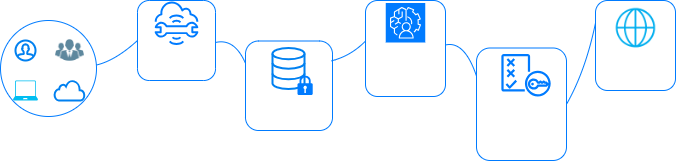

The diagram above was exported from draw.io. Its source (the exported page's mxGraphModel, read from the mxfile embedded in the PNG):
<mxGraphModel dx="1508" dy="386" grid="1" gridSize="10" guides="1" tooltips="1" connect="1" arrows="1" fold="1" page="1" pageScale="1" pageWidth="827" pageHeight="583" math="0" shadow="0">
  <root>
    <mxCell id="0" />
    <mxCell id="1" parent="0" />
    <mxCell id="ET5jVNpT4phpK0x6X600-2" value="" style="edgeStyle=isometricEdgeStyle;endArrow=classic;html=1;rounded=1;strokeColor=none;flowAnimation=0;shadow=1;targetPerimeterSpacing=-3;sourcePerimeterSpacing=4;exitX=0.973;exitY=0.4;exitDx=0;exitDy=0;exitPerimeter=0;curved=1;shape=link;width=0;fontColor=#FFFFFF;" parent="1" target="ET5jVNpT4phpK0x6X600-3" edge="1">
      <mxGeometry width="50" height="50" relative="1" as="geometry">
        <mxPoint x="78.50499999999998" y="202.87" as="sourcePoint" />
        <mxPoint x="172.49" y="183.37" as="targetPoint" />
        <Array as="points">
          <mxPoint x="133.49" y="180.87" />
        </Array>
      </mxGeometry>
    </mxCell>
    <mxCell id="ET5jVNpT4phpK0x6X600-3" value="Denovo Core" style="label;whiteSpace=wrap;html=1;align=center;verticalAlign=bottom;spacingLeft=0;spacingBottom=1;imageAlign=center;imageVerticalAlign=top;textShadow=0;fontColor=#FFFFFF;spacingTop=-2;points=[[0,0,0,0,0],[0,0.25,0,0,0],[0,0.5,0,0,0],[0,0.75,0,0,0],[0,1,0,0,0],[0.25,0,0,0,0],[0.25,1,0,0,0],[0.5,0,0,0,0],[0.5,1,0,0,0],[0.75,0,0,0,0],[0.75,1,0,0,0],[0.97,0.95,0,0,0],[1,0,0,0,0],[1,0.25,0,0,0],[1,0.5,0,0,0],[1,0.75,0,0,0]];glass=0;spacing=5;strokeColor=#007bff;rounded=1;fillColor=none;" parent="1" vertex="1">
      <mxGeometry x="122" y="140" width="78" height="80" as="geometry" />
    </mxCell>
    <mxCell id="ET5jVNpT4phpK0x6X600-4" style="edgeStyle=orthogonalEdgeStyle;rounded=1;orthogonalLoop=1;jettySize=auto;html=1;exitX=0.5;exitY=1;exitDx=0;exitDy=0;fontColor=#FFFFFF;" parent="1" source="ET5jVNpT4phpK0x6X600-3" target="ET5jVNpT4phpK0x6X600-3" edge="1">
      <mxGeometry relative="1" as="geometry" />
    </mxCell>
    <mxCell id="ET5jVNpT4phpK0x6X600-6" value="Data Loss Prevention" style="label;whiteSpace=wrap;html=1;align=center;verticalAlign=bottom;spacingLeft=0;spacingBottom=4;imageAlign=center;imageVerticalAlign=top;points=[[0,0,0,0,0],[0,0.25,0,0,0],[0,0.5,0,0,0],[0,0.75,0,0,0],[0,1,0,0,0],[0.25,0,0,0,0],[0.25,1,0,0,0],[0.5,0,0,0,0],[0.5,1,0,0,0],[0.75,0,0,0,0],[0.75,1,0,0,0],[0.95,0.03,0,0,0],[1,0.23,0,3,0],[1,0.5,0,0,0],[1,0.75,0,0,0],[1,1,0,0,0]];strokeColor=#007bff;rounded=1;fillColor=none;fontColor=#FFFFFF;" parent="1" vertex="1">
      <mxGeometry x="230" y="180.5" width="87" height="89.5" as="geometry" />
    </mxCell>
    <mxCell id="ET5jVNpT4phpK0x6X600-8" value="AI-Powered Threat Analysis" style="label;whiteSpace=wrap;html=1;align=center;verticalAlign=bottom;spacingLeft=0;spacingBottom=4;imageAlign=center;imageVerticalAlign=top;points=[[0,0,0,0,0],[0,0.25,0,0,0],[0,0.5,0,0,0],[0,0.75,0,0,0],[0.03,0.97,0,0,0],[0.25,0,0,0,0],[0.25,1,0,0,0],[0.5,0,0,0,0],[0.5,1,0,0,0],[0.75,0,0,0,0],[0.75,1,0,0,0],[1,0,0,0,0],[1,0.25,0,0,0],[1,0.5,0,0,0],[1,0.75,0,0,0],[1,1,0,0,0]];strokeColor=#007bff;rounded=1;fillColor=none;fontColor=#FFFFFF;" parent="1" vertex="1">
      <mxGeometry x="350" y="140" width="80" height="96" as="geometry" />
    </mxCell>
    <mxCell id="ET5jVNpT4phpK0x6X600-10" value="AI-Assisted Automatic policy Generation" style="label;whiteSpace=wrap;html=1;align=center;verticalAlign=bottom;spacingLeft=0;spacingBottom=4;imageAlign=center;imageVerticalAlign=top;points=[[0,0,0,0,0],[0,0.25,0,0,0],[0,0.5,0,0,0],[0,0.75,0,0,0],[0.03,0.97,0,0,0],[0.25,0,0,0,0],[0.25,1,0,0,0],[0.5,0,0,0,0],[0.5,1,0,0,0],[0.75,0,0,0,0],[0.75,1,0,0,0],[1,0,0,0,0],[1,0.25,0,0,0],[1,0.5,0,0,0],[1,0.75,0,0,0],[1,1,0,0,0]];strokeColor=#007bff;rounded=1;fillColor=none;fontColor=#FFFFFF;" parent="1" vertex="1">
      <mxGeometry x="461" y="187.5" width="90" height="112.5" as="geometry" />
    </mxCell>
    <mxCell id="ET5jVNpT4phpK0x6X600-13" value="" style="points=[[0,0,0],[0.25,0,0],[0.5,0,0],[0.75,0,0],[1,0,0],[0,1,0],[0.25,1,0],[0.5,1,0],[0.75,1,0],[1,1,0],[0,0.25,0],[0,0.5,0],[0,0.75,0],[1,0.25,0],[1,0.5,0],[1,0.75,0]];outlineConnect=0;fontColor=#FFFFFF;fillColor=#007bff;strokeColor=#ffffff;dashed=0;verticalLabelPosition=bottom;verticalAlign=top;align=center;html=1;fontSize=12;fontStyle=0;aspect=fixed;shape=mxgraph.aws4.resourceIcon;resIcon=mxgraph.aws4.augmented_ai;rounded=1;" parent="1" vertex="1">
      <mxGeometry x="370.25" y="142.5" width="39.5" height="39.5" as="geometry" />
    </mxCell>
    <mxCell id="ET5jVNpT4phpK0x6X600-14" value="" style="outlineConnect=0;fontColor=#FFFFFF;gradientColor=none;fillColor=#007bff;strokeColor=none;dashed=0;verticalLabelPosition=bottom;verticalAlign=top;align=center;html=1;fontSize=12;fontStyle=0;aspect=fixed;pointerEvents=1;shape=mxgraph.aws4.policy;rounded=1;" parent="1" vertex="1">
      <mxGeometry x="485.81" y="193.5" width="49.47" height="42.5" as="geometry" />
    </mxCell>
    <mxCell id="p_klniLfzno30mBVU29k-2" value="" style="ellipse;whiteSpace=wrap;html=1;aspect=fixed;strokeColor=#007bff;rounded=1;fillColor=none;fontColor=#FFFFFF;" parent="1" vertex="1">
      <mxGeometry x="-15" y="160" width="96" height="96" as="geometry" />
    </mxCell>
    <mxCell id="p_klniLfzno30mBVU29k-3" value="" style="html=1;verticalLabelPosition=bottom;align=center;labelBackgroundColor=#ffffff;verticalAlign=top;strokeWidth=2;strokeColor=#0080F0;shadow=0;dashed=0;shape=mxgraph.ios7.icons.user;rounded=1;fontColor=#FFFFFF;" parent="1" vertex="1">
      <mxGeometry y="180" width="20" height="20" as="geometry" />
    </mxCell>
    <mxCell id="p_klniLfzno30mBVU29k-4" value="" style="shape=image;html=1;verticalAlign=top;verticalLabelPosition=bottom;labelBackgroundColor=#ffffff;imageAspect=0;aspect=fixed;image=https://cdn1.iconfinder.com/data/icons/business-and-finance-20/200/vector_65_02-128.png;rounded=1;fontColor=#FFFFFF;" parent="1" vertex="1">
      <mxGeometry x="40" y="175.5" width="29" height="29" as="geometry" />
    </mxCell>
    <mxCell id="p_klniLfzno30mBVU29k-5" value="" style="verticalLabelPosition=bottom;html=1;verticalAlign=top;align=center;strokeColor=none;fillColor=#00BEF2;shape=mxgraph.azure.laptop;pointerEvents=1;rounded=1;fontColor=#FFFFFF;" parent="1" vertex="1">
      <mxGeometry x="-2.5" y="220" width="25" height="20" as="geometry" />
    </mxCell>
    <mxCell id="p_klniLfzno30mBVU29k-6" value="" style="html=1;verticalLabelPosition=bottom;align=center;labelBackgroundColor=#ffffff;verticalAlign=top;strokeWidth=2;strokeColor=#0080F0;shadow=0;dashed=0;shape=mxgraph.ios7.icons.cloud;rounded=1;fontColor=#FFFFFF;" parent="1" vertex="1">
      <mxGeometry x="39" y="220" width="30" height="20" as="geometry" />
    </mxCell>
    <mxCell id="p_klniLfzno30mBVU29k-9" value="Browser Isolation" style="label;whiteSpace=wrap;html=1;align=center;verticalAlign=bottom;spacingLeft=0;spacingBottom=4;imageAlign=center;imageVerticalAlign=top;points=[[0,0,0,0,0],[0,0.25,0,0,0],[0,0.5,0,0,0],[0,0.75,0,0,0],[0.03,0.97,0,0,0],[0.25,0,0,0,0],[0.25,1,0,0,0],[0.5,0,0,0,0],[0.5,1,0,0,0],[0.75,0,0,0,0],[0.75,1,0,0,0],[1,0,0,0,0],[1,0.25,0,0,0],[1,0.5,0,0,0],[1,0.75,0,0,0],[1,1,0,0,0]];strokeColor=#007bff;rounded=1;fillColor=none;fontColor=#FFFFFF;" parent="1" vertex="1">
      <mxGeometry x="580" y="140" width="80" height="90" as="geometry" />
    </mxCell>
    <mxCell id="p_klniLfzno30mBVU29k-13" value="" style="shape=image;html=1;verticalAlign=top;verticalLabelPosition=bottom;labelBackgroundColor=#ffffff;imageAspect=0;aspect=fixed;image=https://cdn4.iconfinder.com/data/icons/for-your-interface-free-samples/128/Globe-128.png;rounded=1;fontColor=#FFFFFF;" parent="1" vertex="1">
      <mxGeometry x="592.75" y="140" width="54.5" height="54.5" as="geometry" />
    </mxCell>
    <mxCell id="oCJEIU_i7d8VlW1Cn8Kt-6" value="" style="sketch=0;outlineConnect=0;fontColor=#FFFFFF;gradientColor=none;fillColor=#007bff;strokeColor=none;dashed=0;verticalLabelPosition=bottom;verticalAlign=top;align=center;html=1;fontSize=12;fontStyle=0;aspect=fixed;pointerEvents=1;shape=mxgraph.aws4.iot_core_device_advisor;" parent="1" vertex="1">
      <mxGeometry x="139.04" y="140" width="43.93" height="44.5" as="geometry" />
    </mxCell>
    <mxCell id="oCJEIU_i7d8VlW1Cn8Kt-11" value="" style="html=1;verticalLabelPosition=bottom;align=center;labelBackgroundColor=#ffffff;verticalAlign=top;strokeWidth=2;strokeColor=#0080F0;shadow=0;dashed=0;shape=mxgraph.ios7.icons.data;fontColor=#FFFFFF;fillColor=none;" parent="1" vertex="1">
      <mxGeometry x="257" y="187.5" width="32" height="41" as="geometry" />
    </mxCell>
    <mxCell id="8aztizQydb6Fu2y8aORl-8" value="" style="sketch=0;aspect=fixed;pointerEvents=1;shadow=0;dashed=0;html=1;strokeColor=none;labelPosition=center;verticalLabelPosition=bottom;verticalAlign=top;align=center;fillColor=#007bff;shape=mxgraph.mscae.enterprise.lock;fontColor=#FFFFFF;" parent="1" vertex="1">
      <mxGeometry x="282" y="215" width="15.21" height="19.5" as="geometry" />
    </mxCell>
    <mxCell id="jfA92lQCwZhnUMJoolvP-2" value="" style="endArrow=none;html=1;rounded=0;entryX=0;entryY=0.5;entryDx=0;entryDy=0;entryPerimeter=0;strokeColor=#007bff;curved=1;fontColor=#FFFFFF;" edge="1" parent="1" target="ET5jVNpT4phpK0x6X600-3">
      <mxGeometry width="50" height="50" relative="1" as="geometry">
        <mxPoint x="81" y="204.5" as="sourcePoint" />
        <mxPoint x="131" y="154.5" as="targetPoint" />
        <Array as="points">
          <mxPoint x="100" y="200" />
        </Array>
      </mxGeometry>
    </mxCell>
    <mxCell id="jfA92lQCwZhnUMJoolvP-3" value="" style="endArrow=none;html=1;rounded=0;entryX=0;entryY=0.25;entryDx=0;entryDy=0;entryPerimeter=0;strokeColor=#007bff;curved=1;fontColor=#FFFFFF;" edge="1" parent="1" target="ET5jVNpT4phpK0x6X600-6">
      <mxGeometry width="50" height="50" relative="1" as="geometry">
        <mxPoint x="200" y="182" as="sourcePoint" />
        <mxPoint x="241" y="157.5" as="targetPoint" />
        <Array as="points">
          <mxPoint x="219" y="177.5" />
        </Array>
      </mxGeometry>
    </mxCell>
    <mxCell id="jfA92lQCwZhnUMJoolvP-4" value="" style="endArrow=none;html=1;rounded=0;entryX=0.002;entryY=0.421;entryDx=0;entryDy=0;entryPerimeter=0;strokeColor=#007bff;curved=1;fontColor=#FFFFFF;" edge="1" parent="1" target="ET5jVNpT4phpK0x6X600-8">
      <mxGeometry width="50" height="50" relative="1" as="geometry">
        <mxPoint x="316" y="200.25" as="sourcePoint" />
        <mxPoint x="357" y="175.75" as="targetPoint" />
        <Array as="points">
          <mxPoint x="335" y="195.75" />
        </Array>
      </mxGeometry>
    </mxCell>
    <mxCell id="jfA92lQCwZhnUMJoolvP-6" value="" style="endArrow=none;html=1;rounded=0;entryX=0;entryY=0.25;entryDx=0;entryDy=0;entryPerimeter=0;strokeColor=#007bff;curved=1;fontColor=#FFFFFF;" edge="1" parent="1" target="ET5jVNpT4phpK0x6X600-10">
      <mxGeometry width="50" height="50" relative="1" as="geometry">
        <mxPoint x="430" y="184.5" as="sourcePoint" />
        <mxPoint x="471" y="160" as="targetPoint" />
        <Array as="points">
          <mxPoint x="449" y="180" />
        </Array>
      </mxGeometry>
    </mxCell>
    <mxCell id="jfA92lQCwZhnUMJoolvP-7" value="" style="endArrow=none;html=1;rounded=0;strokeColor=#007bff;curved=1;exitX=1;exitY=0.5;exitDx=0;exitDy=0;exitPerimeter=0;entryX=0;entryY=0.25;entryDx=0;entryDy=0;entryPerimeter=0;fontColor=#FFFFFF;" edge="1" parent="1" source="ET5jVNpT4phpK0x6X600-10" target="p_klniLfzno30mBVU29k-9">
      <mxGeometry width="50" height="50" relative="1" as="geometry">
        <mxPoint x="551" y="215" as="sourcePoint" />
        <mxPoint x="600" y="250" as="targetPoint" />
        <Array as="points">
          <mxPoint x="570" y="210.5" />
        </Array>
      </mxGeometry>
    </mxCell>
  </root>
</mxGraphModel>